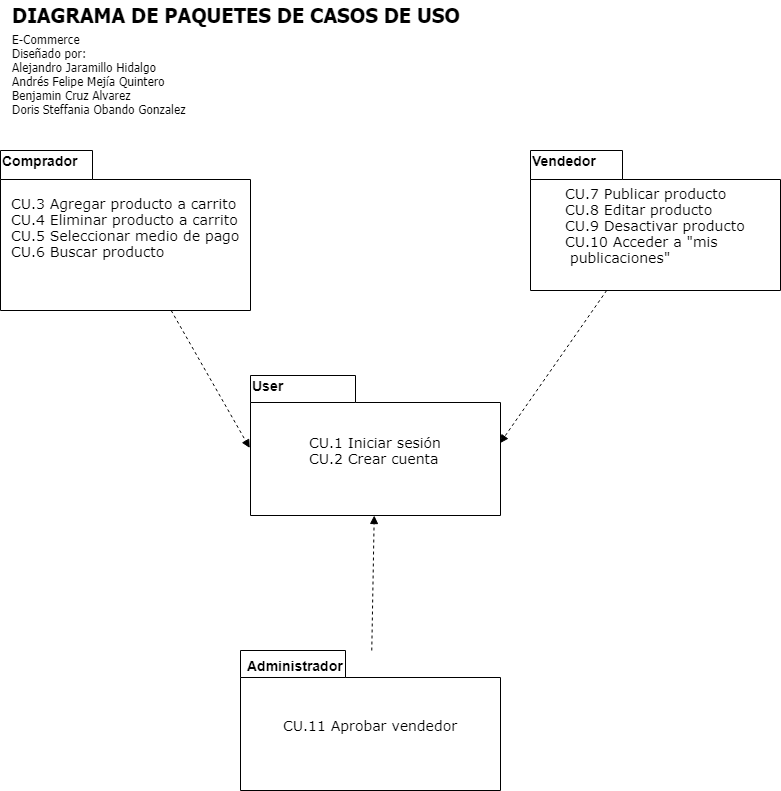

The diagram above was exported from draw.io. Its source (the exported page's mxGraphModel, read from the mxfile embedded in the PNG):
<mxGraphModel dx="1422" dy="1916" grid="1" gridSize="10" guides="1" tooltips="1" connect="1" arrows="1" fold="1" page="1" pageScale="1" pageWidth="827" pageHeight="1169" background="#ffffff" math="0" shadow="0">
  <root>
    <mxCell id="0" />
    <mxCell id="1" parent="0" />
    <mxCell id="6e0c8c40b5770093-58" style="rounded=0;html=1;dashed=1;labelBackgroundColor=none;startFill=0;endArrow=open;endFill=0;endSize=10;fontFamily=Verdana;fontSize=10;entryX=0.592;entryY=0.2;entryPerimeter=0;edgeStyle=elbowEdgeStyle;" parent="1" edge="1">
      <mxGeometry relative="1" as="geometry" />
    </mxCell>
    <mxCell id="6e0c8c40b5770093-62" style="edgeStyle=none;rounded=0;html=1;dashed=1;labelBackgroundColor=none;startFill=0;endArrow=open;endFill=0;endSize=10;fontFamily=Verdana;fontSize=10;exitX=1.002;exitY=0.668;exitPerimeter=0;" parent="1" edge="1">
      <mxGeometry relative="1" as="geometry" />
    </mxCell>
    <mxCell id="6e0c8c40b5770093-63" style="edgeStyle=orthogonalEdgeStyle;rounded=0;html=1;dashed=1;labelBackgroundColor=none;startFill=0;endArrow=open;endFill=0;endSize=10;fontFamily=Verdana;fontSize=10;" parent="1" edge="1">
      <mxGeometry relative="1" as="geometry">
        <Array as="points">
          <mxPoint x="665.5" y="359.5" />
          <mxPoint x="665.5" y="464.5" />
        </Array>
      </mxGeometry>
    </mxCell>
    <mxCell id="CYMoUQ23JnZ34ztoAOOk-8" style="rounded=0;orthogonalLoop=1;jettySize=auto;html=1;entryX=-0.003;entryY=0.518;entryDx=0;entryDy=0;entryPerimeter=0;dashed=1;endArrow=block;endFill=1;" parent="1" source="6e0c8c40b5770093-17" target="CYMoUQ23JnZ34ztoAOOk-6" edge="1">
      <mxGeometry relative="1" as="geometry" />
    </mxCell>
    <mxCell id="6e0c8c40b5770093-17" value="&lt;div style=&quot;text-align: left&quot;&gt;&lt;span style=&quot;font-size: 14px ; font-weight: normal&quot;&gt;CU.3 Agregar producto a carrito&lt;/span&gt;&lt;/div&gt;&lt;font style=&quot;font-weight: normal ; font-size: 14px&quot;&gt;&lt;div style=&quot;text-align: left&quot;&gt;&lt;span&gt;CU.4 Eliminar producto a carrito&lt;/span&gt;&lt;/div&gt;&lt;div style=&quot;text-align: left&quot;&gt;&lt;span&gt;CU.5 Seleccionar medio de pago&lt;/span&gt;&lt;/div&gt;&lt;div style=&quot;text-align: left&quot;&gt;&lt;span&gt;CU.6 Buscar producto&lt;/span&gt;&lt;/div&gt;&lt;div style=&quot;text-align: left&quot;&gt;&lt;br&gt;&lt;/div&gt;&lt;/font&gt;" style="shape=folder;fontStyle=1;spacingTop=10;tabWidth=92;tabHeight=29;tabPosition=left;html=1;rounded=0;shadow=0;comic=0;labelBackgroundColor=none;strokeColor=#000000;strokeWidth=1;fillColor=#ffffff;fontFamily=Verdana;fontSize=10;fontColor=#000000;align=center;" parent="1" vertex="1">
      <mxGeometry x="20" y="-1000" width="250" height="160" as="geometry" />
    </mxCell>
    <mxCell id="CYMoUQ23JnZ34ztoAOOk-1" value="&lt;b&gt;&lt;font style=&quot;font-size: 14px&quot;&gt;Comprador&lt;/font&gt;&lt;/b&gt;" style="text;html=1;resizable=0;points=[];autosize=1;align=left;verticalAlign=top;spacingTop=-4;" parent="1" vertex="1">
      <mxGeometry x="20" y="-1000" width="90" height="20" as="geometry" />
    </mxCell>
    <mxCell id="CYMoUQ23JnZ34ztoAOOk-9" style="edgeStyle=none;rounded=0;orthogonalLoop=1;jettySize=auto;html=1;entryX=0.998;entryY=0.484;entryDx=0;entryDy=0;entryPerimeter=0;dashed=1;endArrow=block;endFill=1;" parent="1" source="CYMoUQ23JnZ34ztoAOOk-2" target="CYMoUQ23JnZ34ztoAOOk-6" edge="1">
      <mxGeometry relative="1" as="geometry" />
    </mxCell>
    <mxCell id="CYMoUQ23JnZ34ztoAOOk-2" value="&lt;div style=&quot;text-align: left&quot;&gt;&lt;span style=&quot;font-size: 14px ; font-weight: normal&quot;&gt;CU.7 Publicar producto&lt;/span&gt;&lt;/div&gt;&lt;font style=&quot;font-weight: normal ; font-size: 14px&quot;&gt;&lt;div style=&quot;text-align: left&quot;&gt;&lt;span&gt;CU.8 Editar producto&lt;/span&gt;&lt;/div&gt;&lt;div style=&quot;text-align: left&quot;&gt;&lt;span&gt;CU.9 Desactivar producto&lt;/span&gt;&lt;/div&gt;&lt;div style=&quot;text-align: left&quot;&gt;&lt;span&gt;CU.10 Acceder a &quot;mis&lt;/span&gt;&lt;/div&gt;&lt;div style=&quot;text-align: left&quot;&gt;&lt;span&gt;&amp;nbsp;publicaciones&quot;&lt;/span&gt;&lt;/div&gt;&lt;/font&gt;" style="shape=folder;fontStyle=1;spacingTop=10;tabWidth=92;tabHeight=29;tabPosition=left;html=1;rounded=0;shadow=0;comic=0;labelBackgroundColor=none;strokeColor=#000000;strokeWidth=1;fillColor=#ffffff;fontFamily=Verdana;fontSize=10;fontColor=#000000;align=center;" parent="1" vertex="1">
      <mxGeometry x="550" y="-1000" width="250" height="140" as="geometry" />
    </mxCell>
    <mxCell id="CYMoUQ23JnZ34ztoAOOk-3" value="&lt;b&gt;&lt;font style=&quot;font-size: 14px&quot;&gt;Vendedor&lt;/font&gt;&lt;/b&gt;" style="text;html=1;resizable=0;points=[];autosize=1;align=left;verticalAlign=top;spacingTop=-4;" parent="1" vertex="1">
      <mxGeometry x="550" y="-1000" width="80" height="20" as="geometry" />
    </mxCell>
    <mxCell id="CYMoUQ23JnZ34ztoAOOk-10" style="edgeStyle=none;rounded=0;orthogonalLoop=1;jettySize=auto;html=1;dashed=1;endArrow=block;endFill=1;" parent="1" source="CYMoUQ23JnZ34ztoAOOk-4" target="CYMoUQ23JnZ34ztoAOOk-6" edge="1">
      <mxGeometry relative="1" as="geometry" />
    </mxCell>
    <mxCell id="CYMoUQ23JnZ34ztoAOOk-4" value="&lt;div style=&quot;text-align: left&quot;&gt;&lt;span style=&quot;font-size: 14px ; font-weight: 400&quot;&gt;CU.11 Aprobar vendedor&lt;/span&gt;&lt;/div&gt;" style="shape=folder;fontStyle=1;spacingTop=10;tabWidth=105;tabHeight=27;tabPosition=left;html=1;rounded=0;shadow=0;comic=0;labelBackgroundColor=none;strokeColor=#000000;strokeWidth=1;fillColor=#ffffff;fontFamily=Verdana;fontSize=10;fontColor=#000000;align=center;" parent="1" vertex="1">
      <mxGeometry x="260" y="-500" width="260" height="140" as="geometry" />
    </mxCell>
    <mxCell id="CYMoUQ23JnZ34ztoAOOk-5" value="&lt;span style=&quot;font-size: 14px&quot;&gt;&lt;b&gt;Administrador&lt;/b&gt;&lt;/span&gt;" style="text;html=1;resizable=0;points=[];autosize=1;align=left;verticalAlign=top;spacingTop=-4;" parent="1" vertex="1">
      <mxGeometry x="265" y="-495" width="110" height="20" as="geometry" />
    </mxCell>
    <mxCell id="CYMoUQ23JnZ34ztoAOOk-6" value="&lt;div style=&quot;text-align: left&quot;&gt;&lt;span style=&quot;font-size: 14px ; font-weight: 400&quot;&gt;CU.1 Iniciar sesión&lt;/span&gt;&lt;/div&gt;&lt;div style=&quot;text-align: left&quot;&gt;&lt;span style=&quot;font-size: 14px ; font-weight: 400&quot;&gt;CU.2 Crear cuenta&lt;/span&gt;&lt;/div&gt;" style="shape=folder;fontStyle=1;spacingTop=10;tabWidth=105;tabHeight=27;tabPosition=left;html=1;rounded=0;shadow=0;comic=0;labelBackgroundColor=none;strokeColor=#000000;strokeWidth=1;fillColor=#ffffff;fontFamily=Verdana;fontSize=10;fontColor=#000000;align=center;" parent="1" vertex="1">
      <mxGeometry x="270" y="-775" width="250" height="140" as="geometry" />
    </mxCell>
    <mxCell id="CYMoUQ23JnZ34ztoAOOk-7" value="&lt;span style=&quot;font-size: 14px&quot;&gt;&lt;b&gt;User&lt;/b&gt;&lt;/span&gt;" style="text;html=1;resizable=0;points=[];autosize=1;align=left;verticalAlign=top;spacingTop=-4;" parent="1" vertex="1">
      <mxGeometry x="270" y="-775" width="50" height="20" as="geometry" />
    </mxCell>
    <mxCell id="q61V1uocUZGplr2-RqZm-1" value="DIAGRAMA DE PAQUETES DE CASOS DE USO" style="text;html=1;resizable=0;points=[];autosize=1;align=left;verticalAlign=top;spacingTop=-4;fontStyle=1;fontSize=20;fontFamily=Tahoma;" parent="1" vertex="1">
      <mxGeometry x="30" y="-1150" width="420" height="30" as="geometry" />
    </mxCell>
    <mxCell id="q61V1uocUZGplr2-RqZm-2" value="E-Commerce&lt;br style=&quot;font-size: 12px&quot;&gt;Diseñado por:&lt;br style=&quot;font-size: 12px&quot;&gt;&lt;span style=&quot;font-size: 12px&quot;&gt;Alejandro Jaramillo Hidalgo&lt;br style=&quot;font-size: 12px&quot;&gt;&lt;/span&gt;&lt;span id=&quot;docs-internal-guid-ba18beb3-7fff-4bad-464c-a9fa2d342e6e&quot; style=&quot;font-size: 12px&quot;&gt;&lt;span style=&quot;font-size: 12px&quot;&gt;Andrés Felipe Mejía Quintero&lt;br style=&quot;font-size: 12px&quot;&gt;&lt;/span&gt;&lt;span style=&quot;font-size: 12px&quot;&gt;Benjamin Cruz Alvarez&lt;br style=&quot;font-size: 12px&quot;&gt;&lt;/span&gt;&lt;span style=&quot;font-size: 12px&quot;&gt;Doris Steffania Obando Gonzalez&lt;/span&gt;&lt;span style=&quot;font-size: 12px&quot;&gt;&lt;br style=&quot;font-size: 12px&quot;&gt;&lt;/span&gt;&lt;/span&gt;&lt;span id=&quot;docs-internal-guid-25f6c502-7fff-9727-6083-cf81b32d8d7f&quot; style=&quot;font-size: 12px&quot;&gt;&lt;div style=&quot;font-size: 12px&quot;&gt;&lt;span style=&quot;font-size: 12px&quot;&gt;&lt;br style=&quot;font-size: 12px&quot;&gt;&lt;/span&gt;&lt;/div&gt;&lt;/span&gt;&lt;span id=&quot;docs-internal-guid-1a23bf42-7fff-0d6a-0555-22c5e805de98&quot; style=&quot;font-size: 12px&quot;&gt;&lt;div style=&quot;font-size: 12px&quot;&gt;&lt;span style=&quot;font-size: 12px&quot;&gt;&lt;br style=&quot;font-size: 12px&quot;&gt;&lt;/span&gt;&lt;/div&gt;&lt;/span&gt;" style="text;html=1;resizable=0;points=[];autosize=1;align=left;verticalAlign=top;spacingTop=-4;fontSize=12;fontFamily=Tahoma;" parent="1" vertex="1">
      <mxGeometry x="30" y="-1121" width="184" height="109" as="geometry" />
    </mxCell>
  </root>
</mxGraphModel>